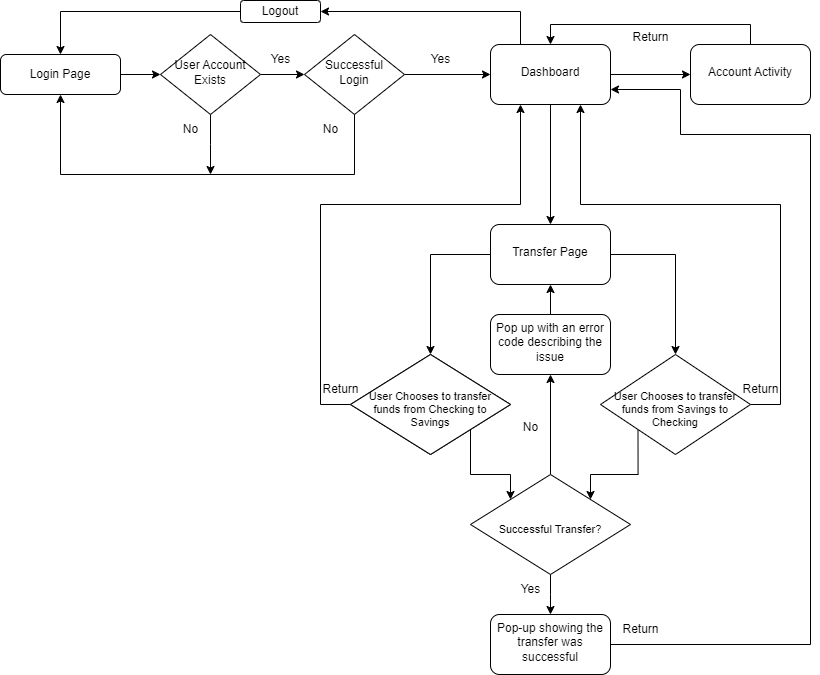

The diagram above was exported from draw.io. Its source (the exported page's mxGraphModel, read from the mxfile embedded in the PNG):
<mxGraphModel dx="1500" dy="1932" grid="1" gridSize="10" guides="1" tooltips="1" connect="1" arrows="1" fold="1" page="1" pageScale="1" pageWidth="827" pageHeight="1169" math="0" shadow="0">
  <root>
    <mxCell id="WIyWlLk6GJQsqaUBKTNV-0" />
    <mxCell id="WIyWlLk6GJQsqaUBKTNV-1" parent="WIyWlLk6GJQsqaUBKTNV-0" />
    <mxCell id="I-HlYB7dShIInKspwk6G-17" value="" style="edgeStyle=orthogonalEdgeStyle;rounded=0;orthogonalLoop=1;jettySize=auto;html=1;" edge="1" parent="WIyWlLk6GJQsqaUBKTNV-1" source="WIyWlLk6GJQsqaUBKTNV-3" target="I-HlYB7dShIInKspwk6G-16">
      <mxGeometry relative="1" as="geometry" />
    </mxCell>
    <mxCell id="WIyWlLk6GJQsqaUBKTNV-3" value="Login Page" style="rounded=1;whiteSpace=wrap;html=1;fontSize=12;glass=0;strokeWidth=1;shadow=0;" parent="WIyWlLk6GJQsqaUBKTNV-1" vertex="1">
      <mxGeometry x="10" y="40" width="120" height="40" as="geometry" />
    </mxCell>
    <mxCell id="I-HlYB7dShIInKspwk6G-6" value="" style="edgeStyle=orthogonalEdgeStyle;rounded=0;orthogonalLoop=1;jettySize=auto;html=1;" edge="1" parent="WIyWlLk6GJQsqaUBKTNV-1" source="WIyWlLk6GJQsqaUBKTNV-6" target="I-HlYB7dShIInKspwk6G-5">
      <mxGeometry relative="1" as="geometry" />
    </mxCell>
    <mxCell id="WIyWlLk6GJQsqaUBKTNV-6" value="Successful Login" style="rhombus;whiteSpace=wrap;html=1;shadow=0;fontFamily=Helvetica;fontSize=12;align=center;strokeWidth=1;spacing=6;spacingTop=-4;" parent="WIyWlLk6GJQsqaUBKTNV-1" vertex="1">
      <mxGeometry x="314" y="20" width="100" height="80" as="geometry" />
    </mxCell>
    <mxCell id="I-HlYB7dShIInKspwk6G-11" value="" style="edgeStyle=orthogonalEdgeStyle;rounded=0;orthogonalLoop=1;jettySize=auto;html=1;" edge="1" parent="WIyWlLk6GJQsqaUBKTNV-1" source="I-HlYB7dShIInKspwk6G-5" target="I-HlYB7dShIInKspwk6G-10">
      <mxGeometry relative="1" as="geometry" />
    </mxCell>
    <mxCell id="I-HlYB7dShIInKspwk6G-13" value="" style="edgeStyle=orthogonalEdgeStyle;rounded=0;orthogonalLoop=1;jettySize=auto;html=1;" edge="1" parent="WIyWlLk6GJQsqaUBKTNV-1" source="I-HlYB7dShIInKspwk6G-5" target="I-HlYB7dShIInKspwk6G-12">
      <mxGeometry relative="1" as="geometry" />
    </mxCell>
    <mxCell id="I-HlYB7dShIInKspwk6G-62" style="edgeStyle=orthogonalEdgeStyle;rounded=0;orthogonalLoop=1;jettySize=auto;html=1;exitX=0.25;exitY=0;exitDx=0;exitDy=0;entryX=1;entryY=0.5;entryDx=0;entryDy=0;" edge="1" parent="WIyWlLk6GJQsqaUBKTNV-1" source="I-HlYB7dShIInKspwk6G-5" target="I-HlYB7dShIInKspwk6G-61">
      <mxGeometry relative="1" as="geometry">
        <mxPoint x="370" y="-10" as="targetPoint" />
      </mxGeometry>
    </mxCell>
    <mxCell id="I-HlYB7dShIInKspwk6G-5" value="Dashboard" style="rounded=1;whiteSpace=wrap;html=1;shadow=0;strokeWidth=1;spacing=6;spacingTop=-4;" vertex="1" parent="WIyWlLk6GJQsqaUBKTNV-1">
      <mxGeometry x="500" y="30" width="120" height="60" as="geometry" />
    </mxCell>
    <mxCell id="I-HlYB7dShIInKspwk6G-7" value="" style="endArrow=classic;html=1;rounded=0;exitX=0.5;exitY=1;exitDx=0;exitDy=0;entryX=0.5;entryY=1;entryDx=0;entryDy=0;" edge="1" parent="WIyWlLk6GJQsqaUBKTNV-1" source="WIyWlLk6GJQsqaUBKTNV-6" target="WIyWlLk6GJQsqaUBKTNV-3">
      <mxGeometry width="50" height="50" relative="1" as="geometry">
        <mxPoint x="329.5" y="100" as="sourcePoint" />
        <mxPoint x="329.5" y="170" as="targetPoint" />
        <Array as="points">
          <mxPoint x="364" y="160" />
          <mxPoint x="70" y="160" />
        </Array>
      </mxGeometry>
    </mxCell>
    <mxCell id="I-HlYB7dShIInKspwk6G-8" value="No" style="text;html=1;align=center;verticalAlign=middle;resizable=0;points=[];autosize=1;strokeColor=none;fillColor=none;" vertex="1" parent="WIyWlLk6GJQsqaUBKTNV-1">
      <mxGeometry x="320" y="100" width="40" height="30" as="geometry" />
    </mxCell>
    <mxCell id="I-HlYB7dShIInKspwk6G-9" value="Yes" style="text;html=1;align=center;verticalAlign=middle;resizable=0;points=[];autosize=1;strokeColor=none;fillColor=none;" vertex="1" parent="WIyWlLk6GJQsqaUBKTNV-1">
      <mxGeometry x="430" y="30" width="40" height="30" as="geometry" />
    </mxCell>
    <mxCell id="I-HlYB7dShIInKspwk6G-34" style="edgeStyle=orthogonalEdgeStyle;rounded=0;orthogonalLoop=1;jettySize=auto;html=1;exitX=0;exitY=0.5;exitDx=0;exitDy=0;entryX=0.5;entryY=0;entryDx=0;entryDy=0;" edge="1" parent="WIyWlLk6GJQsqaUBKTNV-1" source="I-HlYB7dShIInKspwk6G-10" target="I-HlYB7dShIInKspwk6G-25">
      <mxGeometry relative="1" as="geometry" />
    </mxCell>
    <mxCell id="I-HlYB7dShIInKspwk6G-35" style="edgeStyle=orthogonalEdgeStyle;rounded=0;orthogonalLoop=1;jettySize=auto;html=1;exitX=1;exitY=0.5;exitDx=0;exitDy=0;entryX=0.5;entryY=0;entryDx=0;entryDy=0;" edge="1" parent="WIyWlLk6GJQsqaUBKTNV-1" source="I-HlYB7dShIInKspwk6G-10" target="I-HlYB7dShIInKspwk6G-27">
      <mxGeometry relative="1" as="geometry">
        <Array as="points">
          <mxPoint x="685" y="240" />
        </Array>
      </mxGeometry>
    </mxCell>
    <mxCell id="I-HlYB7dShIInKspwk6G-10" value="Transfer Page" style="rounded=1;whiteSpace=wrap;html=1;shadow=0;strokeWidth=1;spacing=6;spacingTop=-4;" vertex="1" parent="WIyWlLk6GJQsqaUBKTNV-1">
      <mxGeometry x="500" y="210" width="120" height="60" as="geometry" />
    </mxCell>
    <mxCell id="I-HlYB7dShIInKspwk6G-56" style="edgeStyle=orthogonalEdgeStyle;rounded=0;orthogonalLoop=1;jettySize=auto;html=1;exitX=0.5;exitY=0;exitDx=0;exitDy=0;entryX=0.5;entryY=0;entryDx=0;entryDy=0;" edge="1" parent="WIyWlLk6GJQsqaUBKTNV-1" source="I-HlYB7dShIInKspwk6G-12" target="I-HlYB7dShIInKspwk6G-5">
      <mxGeometry relative="1" as="geometry" />
    </mxCell>
    <mxCell id="I-HlYB7dShIInKspwk6G-12" value="Account Activity" style="rounded=1;whiteSpace=wrap;html=1;shadow=0;strokeWidth=1;spacing=6;spacingTop=-4;" vertex="1" parent="WIyWlLk6GJQsqaUBKTNV-1">
      <mxGeometry x="700" y="30" width="120" height="60" as="geometry" />
    </mxCell>
    <mxCell id="I-HlYB7dShIInKspwk6G-18" value="" style="edgeStyle=orthogonalEdgeStyle;rounded=0;orthogonalLoop=1;jettySize=auto;html=1;" edge="1" parent="WIyWlLk6GJQsqaUBKTNV-1" source="I-HlYB7dShIInKspwk6G-16" target="WIyWlLk6GJQsqaUBKTNV-6">
      <mxGeometry relative="1" as="geometry" />
    </mxCell>
    <mxCell id="I-HlYB7dShIInKspwk6G-22" style="edgeStyle=orthogonalEdgeStyle;rounded=0;orthogonalLoop=1;jettySize=auto;html=1;exitX=0.5;exitY=1;exitDx=0;exitDy=0;" edge="1" parent="WIyWlLk6GJQsqaUBKTNV-1" source="I-HlYB7dShIInKspwk6G-16">
      <mxGeometry relative="1" as="geometry">
        <mxPoint x="220" y="160" as="targetPoint" />
      </mxGeometry>
    </mxCell>
    <mxCell id="I-HlYB7dShIInKspwk6G-16" value="User Account Exists" style="rhombus;whiteSpace=wrap;html=1;shadow=0;fontFamily=Helvetica;fontSize=12;align=center;strokeWidth=1;spacing=6;spacingTop=-4;" vertex="1" parent="WIyWlLk6GJQsqaUBKTNV-1">
      <mxGeometry x="170" y="20" width="100" height="80" as="geometry" />
    </mxCell>
    <mxCell id="I-HlYB7dShIInKspwk6G-23" value="No" style="text;html=1;align=center;verticalAlign=middle;resizable=0;points=[];autosize=1;strokeColor=none;fillColor=none;" vertex="1" parent="WIyWlLk6GJQsqaUBKTNV-1">
      <mxGeometry x="180" y="100" width="40" height="30" as="geometry" />
    </mxCell>
    <mxCell id="I-HlYB7dShIInKspwk6G-24" value="Yes" style="text;html=1;align=center;verticalAlign=middle;resizable=0;points=[];autosize=1;strokeColor=none;fillColor=none;" vertex="1" parent="WIyWlLk6GJQsqaUBKTNV-1">
      <mxGeometry x="270" y="30" width="40" height="30" as="geometry" />
    </mxCell>
    <mxCell id="I-HlYB7dShIInKspwk6G-37" style="edgeStyle=orthogonalEdgeStyle;rounded=0;orthogonalLoop=1;jettySize=auto;html=1;exitX=0;exitY=0.5;exitDx=0;exitDy=0;entryX=0.25;entryY=1;entryDx=0;entryDy=0;" edge="1" parent="WIyWlLk6GJQsqaUBKTNV-1" source="I-HlYB7dShIInKspwk6G-25" target="I-HlYB7dShIInKspwk6G-5">
      <mxGeometry relative="1" as="geometry">
        <Array as="points">
          <mxPoint x="330" y="390" />
          <mxPoint x="330" y="190" />
          <mxPoint x="530" y="190" />
        </Array>
      </mxGeometry>
    </mxCell>
    <mxCell id="I-HlYB7dShIInKspwk6G-25" value="User Chooses to transfer funds from Checking to Savings" style="rhombus;shadow=0;fontFamily=Helvetica;fontSize=11;align=center;strokeWidth=1;spacing=6;spacingTop=5;verticalAlign=middle;whiteSpace=wrap;html=1;spacingBottom=-4;" vertex="1" parent="WIyWlLk6GJQsqaUBKTNV-1">
      <mxGeometry x="360" y="340" width="160" height="100" as="geometry" />
    </mxCell>
    <mxCell id="I-HlYB7dShIInKspwk6G-36" style="edgeStyle=orthogonalEdgeStyle;rounded=0;orthogonalLoop=1;jettySize=auto;html=1;exitX=1;exitY=0.5;exitDx=0;exitDy=0;entryX=0.75;entryY=1;entryDx=0;entryDy=0;" edge="1" parent="WIyWlLk6GJQsqaUBKTNV-1" source="I-HlYB7dShIInKspwk6G-27" target="I-HlYB7dShIInKspwk6G-5">
      <mxGeometry relative="1" as="geometry">
        <Array as="points">
          <mxPoint x="790" y="390" />
          <mxPoint x="790" y="190" />
          <mxPoint x="590" y="190" />
        </Array>
      </mxGeometry>
    </mxCell>
    <mxCell id="I-HlYB7dShIInKspwk6G-42" style="edgeStyle=orthogonalEdgeStyle;rounded=0;orthogonalLoop=1;jettySize=auto;html=1;exitX=0;exitY=1;exitDx=0;exitDy=0;entryX=1;entryY=0;entryDx=0;entryDy=0;" edge="1" parent="WIyWlLk6GJQsqaUBKTNV-1" source="I-HlYB7dShIInKspwk6G-27" target="I-HlYB7dShIInKspwk6G-39">
      <mxGeometry relative="1" as="geometry" />
    </mxCell>
    <mxCell id="I-HlYB7dShIInKspwk6G-27" value="User Chooses to transfer funds from Savings to Checking" style="rhombus;shadow=0;fontFamily=Helvetica;fontSize=11;align=center;strokeWidth=1;spacing=6;spacingTop=5;verticalAlign=middle;whiteSpace=wrap;html=1;spacingBottom=-4;" vertex="1" parent="WIyWlLk6GJQsqaUBKTNV-1">
      <mxGeometry x="610" y="340" width="150" height="100" as="geometry" />
    </mxCell>
    <mxCell id="I-HlYB7dShIInKspwk6G-41" style="edgeStyle=orthogonalEdgeStyle;rounded=0;orthogonalLoop=1;jettySize=auto;html=1;exitX=1;exitY=1;exitDx=0;exitDy=0;entryX=0;entryY=0;entryDx=0;entryDy=0;" edge="1" parent="WIyWlLk6GJQsqaUBKTNV-1" source="I-HlYB7dShIInKspwk6G-38" target="I-HlYB7dShIInKspwk6G-39">
      <mxGeometry relative="1" as="geometry" />
    </mxCell>
    <mxCell id="I-HlYB7dShIInKspwk6G-38" value="User Chooses to transfer funds from Checking to Savings" style="rhombus;shadow=0;fontFamily=Helvetica;fontSize=11;align=center;strokeWidth=1;spacing=6;spacingTop=5;verticalAlign=middle;whiteSpace=wrap;html=1;spacingBottom=-4;" vertex="1" parent="WIyWlLk6GJQsqaUBKTNV-1">
      <mxGeometry x="360" y="340" width="160" height="100" as="geometry" />
    </mxCell>
    <mxCell id="I-HlYB7dShIInKspwk6G-45" style="edgeStyle=orthogonalEdgeStyle;rounded=0;orthogonalLoop=1;jettySize=auto;html=1;exitX=0.5;exitY=1;exitDx=0;exitDy=0;" edge="1" parent="WIyWlLk6GJQsqaUBKTNV-1" source="I-HlYB7dShIInKspwk6G-39">
      <mxGeometry relative="1" as="geometry">
        <mxPoint x="560" y="600" as="targetPoint" />
      </mxGeometry>
    </mxCell>
    <mxCell id="I-HlYB7dShIInKspwk6G-48" style="edgeStyle=orthogonalEdgeStyle;rounded=0;orthogonalLoop=1;jettySize=auto;html=1;exitX=0.5;exitY=0;exitDx=0;exitDy=0;entryX=0.5;entryY=1;entryDx=0;entryDy=0;" edge="1" parent="WIyWlLk6GJQsqaUBKTNV-1" source="I-HlYB7dShIInKspwk6G-39" target="I-HlYB7dShIInKspwk6G-47">
      <mxGeometry relative="1" as="geometry" />
    </mxCell>
    <mxCell id="I-HlYB7dShIInKspwk6G-39" value="Successful Transfer?" style="rhombus;shadow=0;fontFamily=Helvetica;fontSize=11;align=center;strokeWidth=1;spacing=6;spacingTop=5;verticalAlign=middle;whiteSpace=wrap;html=1;spacingBottom=-4;" vertex="1" parent="WIyWlLk6GJQsqaUBKTNV-1">
      <mxGeometry x="480" y="460" width="160" height="100" as="geometry" />
    </mxCell>
    <mxCell id="I-HlYB7dShIInKspwk6G-54" style="edgeStyle=orthogonalEdgeStyle;rounded=0;orthogonalLoop=1;jettySize=auto;html=1;exitX=1;exitY=0.5;exitDx=0;exitDy=0;entryX=1;entryY=0.75;entryDx=0;entryDy=0;" edge="1" parent="WIyWlLk6GJQsqaUBKTNV-1" source="I-HlYB7dShIInKspwk6G-46" target="I-HlYB7dShIInKspwk6G-5">
      <mxGeometry relative="1" as="geometry">
        <Array as="points">
          <mxPoint x="820" y="630" />
          <mxPoint x="820" y="120" />
          <mxPoint x="690" y="120" />
          <mxPoint x="690" y="75" />
        </Array>
      </mxGeometry>
    </mxCell>
    <mxCell id="I-HlYB7dShIInKspwk6G-46" value="Pop-up showing the transfer was successful" style="rounded=1;whiteSpace=wrap;html=1;shadow=0;strokeWidth=1;spacing=6;spacingTop=-4;" vertex="1" parent="WIyWlLk6GJQsqaUBKTNV-1">
      <mxGeometry x="500" y="600" width="120" height="60" as="geometry" />
    </mxCell>
    <mxCell id="I-HlYB7dShIInKspwk6G-49" style="edgeStyle=orthogonalEdgeStyle;rounded=0;orthogonalLoop=1;jettySize=auto;html=1;exitX=0.5;exitY=0;exitDx=0;exitDy=0;entryX=0.5;entryY=1;entryDx=0;entryDy=0;" edge="1" parent="WIyWlLk6GJQsqaUBKTNV-1" source="I-HlYB7dShIInKspwk6G-47" target="I-HlYB7dShIInKspwk6G-10">
      <mxGeometry relative="1" as="geometry" />
    </mxCell>
    <mxCell id="I-HlYB7dShIInKspwk6G-47" value="Pop up with an error code describing the issue" style="rounded=1;whiteSpace=wrap;html=1;shadow=0;strokeWidth=1;spacing=6;spacingTop=-4;" vertex="1" parent="WIyWlLk6GJQsqaUBKTNV-1">
      <mxGeometry x="500" y="300" width="120" height="60" as="geometry" />
    </mxCell>
    <mxCell id="I-HlYB7dShIInKspwk6G-50" value="Return" style="text;html=1;align=center;verticalAlign=middle;resizable=0;points=[];autosize=1;strokeColor=none;fillColor=none;" vertex="1" parent="WIyWlLk6GJQsqaUBKTNV-1">
      <mxGeometry x="740" y="360" width="60" height="30" as="geometry" />
    </mxCell>
    <mxCell id="I-HlYB7dShIInKspwk6G-51" value="Return" style="text;html=1;align=center;verticalAlign=middle;resizable=0;points=[];autosize=1;strokeColor=none;fillColor=none;" vertex="1" parent="WIyWlLk6GJQsqaUBKTNV-1">
      <mxGeometry x="320" y="360" width="60" height="30" as="geometry" />
    </mxCell>
    <mxCell id="I-HlYB7dShIInKspwk6G-52" value="No" style="text;html=1;align=center;verticalAlign=middle;resizable=0;points=[];autosize=1;strokeColor=none;fillColor=none;" vertex="1" parent="WIyWlLk6GJQsqaUBKTNV-1">
      <mxGeometry x="520" y="398" width="40" height="30" as="geometry" />
    </mxCell>
    <mxCell id="I-HlYB7dShIInKspwk6G-53" value="Yes" style="text;html=1;align=center;verticalAlign=middle;resizable=0;points=[];autosize=1;strokeColor=none;fillColor=none;" vertex="1" parent="WIyWlLk6GJQsqaUBKTNV-1">
      <mxGeometry x="520" y="560" width="40" height="30" as="geometry" />
    </mxCell>
    <mxCell id="I-HlYB7dShIInKspwk6G-55" value="Return" style="text;html=1;align=center;verticalAlign=middle;resizable=0;points=[];autosize=1;strokeColor=none;fillColor=none;" vertex="1" parent="WIyWlLk6GJQsqaUBKTNV-1">
      <mxGeometry x="620" y="600" width="60" height="30" as="geometry" />
    </mxCell>
    <mxCell id="I-HlYB7dShIInKspwk6G-57" value="Return" style="text;html=1;align=center;verticalAlign=middle;resizable=0;points=[];autosize=1;strokeColor=none;fillColor=none;" vertex="1" parent="WIyWlLk6GJQsqaUBKTNV-1">
      <mxGeometry x="630" y="8" width="60" height="30" as="geometry" />
    </mxCell>
    <mxCell id="I-HlYB7dShIInKspwk6G-63" style="edgeStyle=orthogonalEdgeStyle;rounded=0;orthogonalLoop=1;jettySize=auto;html=1;exitX=0;exitY=0.5;exitDx=0;exitDy=0;" edge="1" parent="WIyWlLk6GJQsqaUBKTNV-1" source="I-HlYB7dShIInKspwk6G-61" target="WIyWlLk6GJQsqaUBKTNV-3">
      <mxGeometry relative="1" as="geometry" />
    </mxCell>
    <mxCell id="I-HlYB7dShIInKspwk6G-61" value="Logout" style="rounded=1;whiteSpace=wrap;html=1;fontSize=12;glass=0;strokeWidth=1;shadow=0;" vertex="1" parent="WIyWlLk6GJQsqaUBKTNV-1">
      <mxGeometry x="250" y="-14" width="80" height="22" as="geometry" />
    </mxCell>
  </root>
</mxGraphModel>